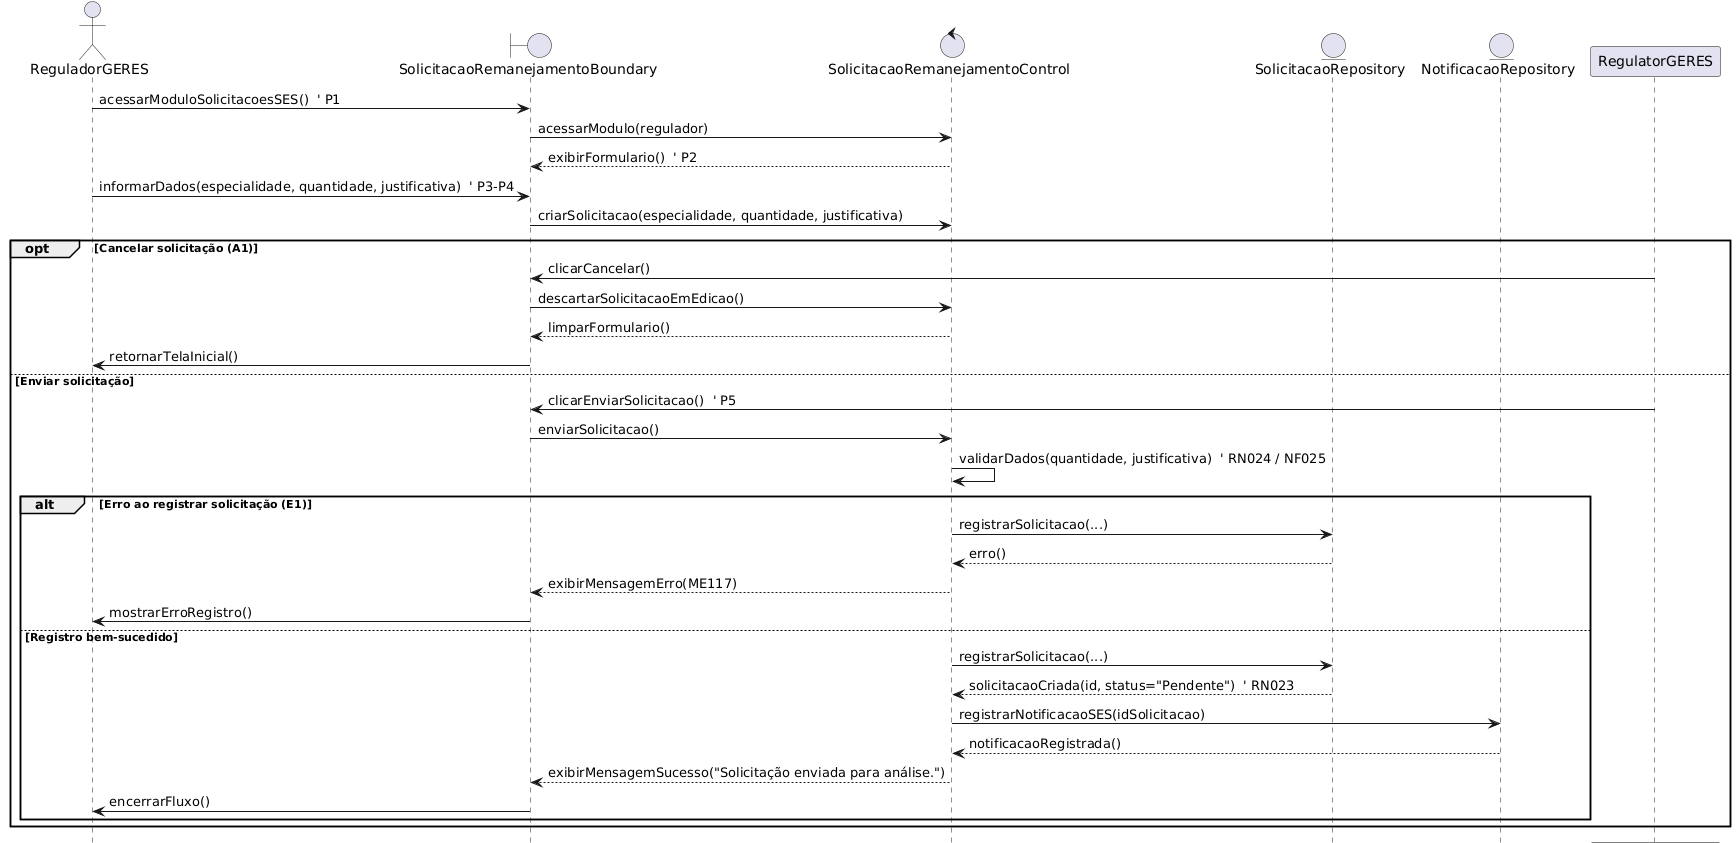

The diagram above was rendered by PlantUML. Its source (embedded in the PNG):
@startuml
title UC012 - Solicitar Remanejamento

actor ReguladorGERES

boundary SolicitacaoRemanejamentoBoundary
control SolicitacaoRemanejamentoControl
entity SolicitacaoRepository
entity NotificacaoRepository

ReguladorGERES -> SolicitacaoRemanejamentoBoundary: acessarModuloSolicitacoesSES()  ' P1
SolicitacaoRemanejamentoBoundary -> SolicitacaoRemanejamentoControl: acessarModulo(regulador)
SolicitacaoRemanejamentoControl --> SolicitacaoRemanejamentoBoundary: exibirFormulario()  ' P2

ReguladorGERES -> SolicitacaoRemanejamentoBoundary: informarDados(especialidade, quantidade, justificativa)  ' P3-P4
SolicitacaoRemanejamentoBoundary -> SolicitacaoRemanejamentoControl: criarSolicitacao(especialidade, quantidade, justificativa)

opt Cancelar solicitação (A1)
  RegulatorGERES -> SolicitacaoRemanejamentoBoundary: clicarCancelar()
  SolicitacaoRemanejamentoBoundary -> SolicitacaoRemanejamentoControl: descartarSolicitacaoEmEdicao()
  SolicitacaoRemanejamentoControl --> SolicitacaoRemanejamentoBoundary: limparFormulario()
  SolicitacaoRemanejamentoBoundary -> ReguladorGERES: retornarTelaInicial()
else Enviar solicitação
  RegulatorGERES -> SolicitacaoRemanejamentoBoundary: clicarEnviarSolicitacao()  ' P5
  SolicitacaoRemanejamentoBoundary -> SolicitacaoRemanejamentoControl: enviarSolicitacao()

  SolicitacaoRemanejamentoControl -> SolicitacaoRemanejamentoControl: validarDados(quantidade, justificativa)  ' RN024 / NF025

  alt Erro ao registrar solicitação (E1)
    SolicitacaoRemanejamentoControl -> SolicitacaoRepository: registrarSolicitacao(...)
    SolicitacaoRepository --> SolicitacaoRemanejamentoControl: erro()
    SolicitacaoRemanejamentoControl --> SolicitacaoRemanejamentoBoundary: exibirMensagemErro(ME117)
    SolicitacaoRemanejamentoBoundary -> ReguladorGERES: mostrarErroRegistro()
  else Registro bem-sucedido
    SolicitacaoRemanejamentoControl -> SolicitacaoRepository: registrarSolicitacao(...)
    SolicitacaoRepository --> SolicitacaoRemanejamentoControl: solicitacaoCriada(id, status="Pendente")  ' RN023

    SolicitacaoRemanejamentoControl -> NotificacaoRepository: registrarNotificacaoSES(idSolicitacao)
    NotificacaoRepository --> SolicitacaoRemanejamentoControl: notificacaoRegistrada()

    SolicitacaoRemanejamentoControl --> SolicitacaoRemanejamentoBoundary: exibirMensagemSucesso("Solicitação enviada para análise.")
    SolicitacaoRemanejamentoBoundary -> ReguladorGERES: encerrarFluxo()
  end
end
@enduml